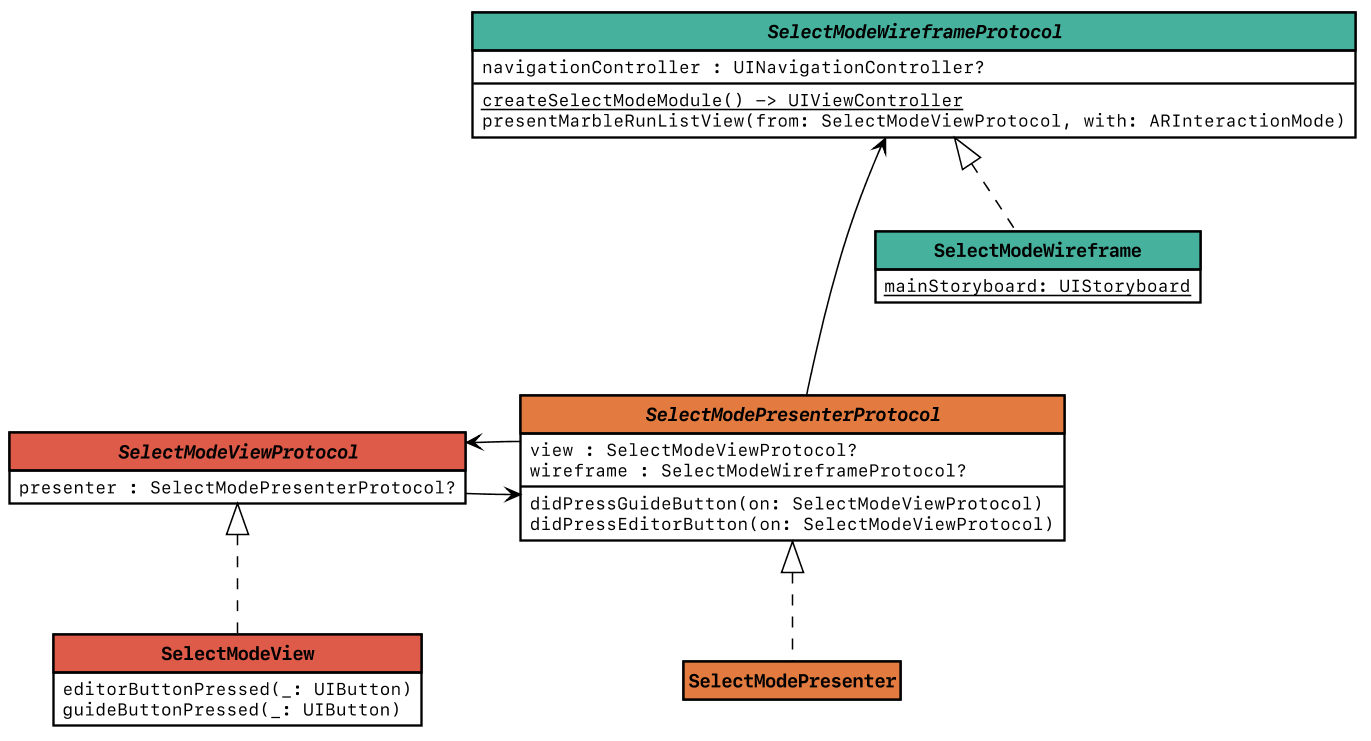

The diagram above was rendered by PlantUML. Its source (embedded in the PNG):
@startuml classes-selectmode

skinparam Shadowing false
skinparam DefaultFontName "SF Mono"
skinparam dpi 150
skinparam partitionBackgroundColor white

skinparam Class {
	BorderColor black
	ArrowColor black
	BackgroundColor white
	FontStyle bold
	StereotypeFontSize 10
	ArrowFontSize 10
	AttributeIconSize 0
	HeaderBackgroundColor<<Wireframe>> #46B29D
	HeaderBackgroundColor<<View>>  #DE5B49
	HeaderBackgroundColor<<Interactor>> #F0CA4D
	HeaderBackgroundColor<<Presenter>> #E37B40
}

skinparam Component {
	BorderColor black
	BackgroundColor white
}

hide empty fields
hide empty methods
hide circle
hide stereotype


interface SelectModeWireframeProtocol <<Wireframe>> {
    navigationController : UINavigationController?
    {static} createSelectModeModule() -> UIViewController
    presentMarbleRunListView(from: SelectModeViewProtocol, with: ARInteractionMode)
}

interface SelectModeViewProtocol <<View>> {
    presenter : SelectModePresenterProtocol? 
}

interface SelectModePresenterProtocol <<Presenter>> {
    view : SelectModeViewProtocol? 
    wireframe : SelectModeWireframeProtocol? 
    didPressGuideButton(on: SelectModeViewProtocol)
    didPressEditorButton(on: SelectModeViewProtocol)
}


class SelectModeWireframe <<Wireframe>> {
    {static} mainStoryboard: UIStoryboard
}
class SelectModeView <<View>> {
    editorButtonPressed(_: UIButton)
    guideButtonPressed(_: UIButton)
}
class SelectModePresenter <<Presenter>>


SelectModeViewProtocol --> SelectModePresenterProtocol
SelectModePresenterProtocol -l> SelectModeViewProtocol
SelectModeWireframeProtocol <--u- SelectModePresenterProtocol


SelectModeWireframe .u.|> SelectModeWireframeProtocol
SelectModeView .u.|> SelectModeViewProtocol
SelectModePresenter .u.|> SelectModePresenterProtocol

@enduml